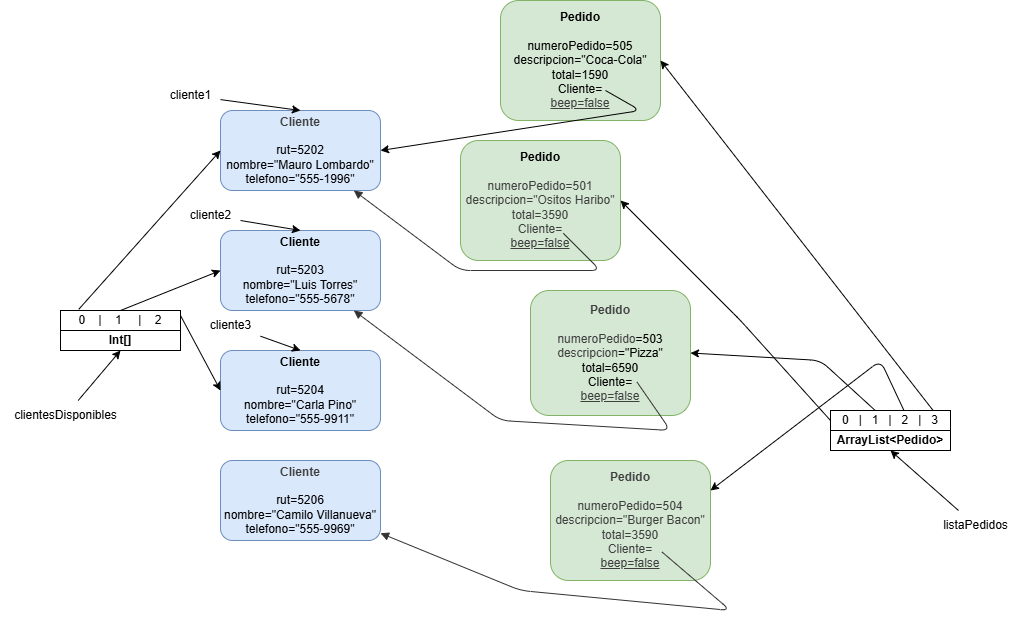

The diagram above was exported from draw.io. Its source (the exported page's mxGraphModel, read from the mxfile embedded in the PNG):
<mxGraphModel dx="1042" dy="1417" grid="1" gridSize="10" guides="1" tooltips="1" connect="1" arrows="1" fold="1" page="1" pageScale="1" pageWidth="1100" pageHeight="850" math="0" shadow="0">
  <root>
    <mxCell id="0" />
    <mxCell id="1" parent="0" />
    <mxCell id="28" parent="1" style="ellipse;whiteSpace=wrap;html=1;" value="" vertex="1">
      <mxGeometry height="15" width="15" x="560" y="200" as="geometry" />
    </mxCell>
    <mxCell id="p1" parent="1" style="rounded=1;whiteSpace=wrap;html=1;fillColor=#d5e8d4;strokeColor=#82b366;" value="&lt;b&gt;Pedido&lt;/b&gt;&lt;div&gt;&lt;b&gt;&lt;br&gt;&lt;/b&gt;&lt;/div&gt;&lt;div&gt;&lt;div style=&quot;color: rgb(63, 63, 63); scrollbar-color: rgb(226, 226, 226) rgb(251, 251, 251);&quot;&gt;numeroPedido=&lt;span style=&quot;color: rgb(63, 63, 63);&quot;&gt;501&lt;/span&gt;&lt;br style=&quot;color: rgb(63, 63, 63); scrollbar-color: rgb(226, 226, 226) rgb(251, 251, 251);&quot;&gt;descripcion=&lt;span style=&quot;color: rgb(63, 63, 63);&quot;&gt;&quot;Ositos Haribo&quot;&lt;/span&gt;&lt;br style=&quot;color: rgb(63, 63, 63); scrollbar-color: rgb(226, 226, 226) rgb(251, 251, 251);&quot;&gt;total=&lt;span style=&quot;color: rgb(63, 63, 63); background-color: transparent;&quot;&gt;3590&lt;/span&gt;&lt;/div&gt;&lt;div style=&quot;color: rgb(63, 63, 63); scrollbar-color: rgb(226, 226, 226) rgb(251, 251, 251);&quot;&gt;Cliente=&lt;/div&gt;&lt;div style=&quot;color: rgb(63, 63, 63); scrollbar-color: rgb(226, 226, 226) rgb(251, 251, 251);&quot;&gt;&lt;u style=&quot;scrollbar-color: rgb(226, 226, 226) rgb(251, 251, 251); color: rgb(63, 63, 63);&quot;&gt;beep=false&lt;/u&gt;&lt;/div&gt;&lt;/div&gt;" vertex="1">
      <mxGeometry height="120" width="160" x="470" y="120" as="geometry" />
    </mxCell>
    <mxCell id="27" parent="1" style="rounded=1;whiteSpace=wrap;html=1;arcSize=50;" value="" vertex="1">
      <mxGeometry height="10" width="10" x="610" y="60" as="geometry" />
    </mxCell>
    <mxCell id="c1" parent="1" style="rounded=1;whiteSpace=wrap;html=1;fillColor=#dae8fc;strokeColor=#6c8ebf;" value="&lt;b style=&quot;color: rgb(63, 63, 63); scrollbar-color: rgb(226, 226, 226) rgb(251, 251, 251);&quot;&gt;Cliente&lt;/b&gt;&lt;div&gt;&lt;br&gt;&lt;/div&gt;&lt;div&gt;rut=5202&lt;br&gt;nombre=&quot;Mauro Lombardo&quot;&lt;br&gt;telefono=&quot;555-1996&quot;&lt;/div&gt;" vertex="1">
      <mxGeometry height="80" width="160" x="230" y="90" as="geometry" />
    </mxCell>
    <mxCell id="c2" parent="1" style="rounded=1;whiteSpace=wrap;html=1;fillColor=#dae8fc;strokeColor=#6c8ebf;" value="&lt;b&gt;Cliente&lt;/b&gt;&lt;div&gt;&lt;b&gt;&lt;br&gt;&lt;/b&gt;rut=5203&lt;br&gt;nombre=&quot;Luis Torres&quot;&lt;br&gt;telefono=&quot;555-5678&quot;&lt;/div&gt;" vertex="1">
      <mxGeometry height="80" width="160" x="230" y="210" as="geometry" />
    </mxCell>
    <mxCell id="c3" parent="1" style="rounded=1;whiteSpace=wrap;html=1;fillColor=#dae8fc;strokeColor=#6c8ebf;" value="&lt;b&gt;Cliente&lt;/b&gt;&lt;div&gt;&lt;br&gt;&lt;/div&gt;&lt;div&gt;rut=5204&lt;br&gt;nombre=&quot;Carla Pino&quot;&lt;br&gt;telefono=&quot;555-9911&quot;&lt;/div&gt;" vertex="1">
      <mxGeometry height="80" width="160" x="230" y="330" as="geometry" />
    </mxCell>
    <mxCell id="c4" parent="1" style="rounded=1;whiteSpace=wrap;html=1;fillColor=#dae8fc;strokeColor=#6c8ebf;" value="&lt;b style=&quot;color: rgb(63, 63, 63); scrollbar-color: rgb(226, 226, 226) rgb(251, 251, 251);&quot;&gt;Cliente&lt;/b&gt;&lt;div&gt;&lt;b&gt;&lt;br&gt;&lt;/b&gt;rut=5206&lt;br&gt;nombre=&quot;Camilo Villanueva&quot;&lt;br&gt;telefono=&quot;555-9969&quot;&lt;/div&gt;" vertex="1">
      <mxGeometry height="80" width="160" x="230" y="440" as="geometry" />
    </mxCell>
    <mxCell id="p3" parent="1" style="rounded=1;whiteSpace=wrap;html=1;fillColor=#d5e8d4;strokeColor=#82b366;" value="&lt;b style=&quot;color: rgb(63, 63, 63); scrollbar-color: rgb(226, 226, 226) rgb(251, 251, 251);&quot;&gt;Pedido&lt;/b&gt;&lt;div&gt;&lt;b&gt;&lt;br&gt;&lt;/b&gt;&lt;span style=&quot;color: rgb(63, 63, 63);&quot;&gt;numeroPedido&lt;/span&gt;=503&lt;br&gt;&lt;span style=&quot;color: rgb(63, 63, 63);&quot;&gt;descripcion&lt;/span&gt;=&quot;Pizza&quot;&lt;br&gt;total=6590&lt;/div&gt;&lt;div&gt;Cliente=&lt;/div&gt;&lt;div&gt;&lt;u style=&quot;color: rgb(63, 63, 63); scrollbar-color: rgb(226, 226, 226) rgb(251, 251, 251);&quot;&gt;beep=false&lt;/u&gt;&lt;/div&gt;" vertex="1">
      <mxGeometry height="125" width="160" x="540" y="270" as="geometry" />
    </mxCell>
    <mxCell id="p4" parent="1" style="rounded=1;whiteSpace=wrap;html=1;fillColor=#d5e8d4;strokeColor=#82b366;" value="&lt;b style=&quot;color: rgb(63, 63, 63); scrollbar-color: rgb(226, 226, 226) rgb(251, 251, 251);&quot;&gt;Pedido&lt;/b&gt;&lt;div&gt;&lt;b&gt;&lt;br&gt;&lt;/b&gt;&lt;/div&gt;&lt;div&gt;&lt;div style=&quot;color: rgb(63, 63, 63); scrollbar-color: rgb(226, 226, 226) rgb(251, 251, 251);&quot;&gt;&lt;span style=&quot;scrollbar-color: rgb(226, 226, 226) rgb(251, 251, 251); color: rgb(63, 63, 63);&quot;&gt;numeroPedido&lt;/span&gt;=504&lt;br style=&quot;color: rgb(63, 63, 63); scrollbar-color: rgb(226, 226, 226) rgb(251, 251, 251);&quot;&gt;&lt;span style=&quot;scrollbar-color: rgb(226, 226, 226) rgb(251, 251, 251); color: rgb(63, 63, 63);&quot;&gt;descripcion&lt;/span&gt;=&quot;&lt;span style=&quot;color: rgb(63, 63, 63);&quot;&gt;Burger Bacon&lt;/span&gt;&quot;&lt;br style=&quot;color: rgb(63, 63, 63); scrollbar-color: rgb(226, 226, 226) rgb(251, 251, 251);&quot;&gt;total=&lt;span style=&quot;color: rgb(63, 63, 63); background-color: transparent;&quot;&gt;3590&lt;/span&gt;&lt;/div&gt;&lt;div style=&quot;color: rgb(63, 63, 63); scrollbar-color: rgb(226, 226, 226) rgb(251, 251, 251);&quot;&gt;Cliente=&lt;/div&gt;&lt;div style=&quot;color: rgb(63, 63, 63); scrollbar-color: rgb(226, 226, 226) rgb(251, 251, 251);&quot;&gt;&lt;u style=&quot;scrollbar-color: rgb(226, 226, 226) rgb(251, 251, 251); color: rgb(63, 63, 63);&quot;&gt;beep=false&lt;/u&gt;&lt;/div&gt;&lt;/div&gt;" vertex="1">
      <mxGeometry height="120" width="160" x="560" y="440" as="geometry" />
    </mxCell>
    <mxCell id="p5" parent="1" style="rounded=1;whiteSpace=wrap;html=1;fillColor=#d5e8d4;strokeColor=#82b366;" value="&lt;b&gt;Pedido&lt;/b&gt;&lt;div&gt;&lt;b&gt;&lt;br&gt;&lt;/b&gt;numeroPedido=505&lt;br&gt;descripcion=&quot;Coca-Cola&quot;&lt;br&gt;total=1590&lt;/div&gt;&lt;div&gt;Cliente=&lt;/div&gt;&lt;div&gt;&lt;u style=&quot;color: rgb(63, 63, 63); scrollbar-color: rgb(226, 226, 226) rgb(251, 251, 251);&quot;&gt;beep=false&lt;/u&gt;&lt;/div&gt;" vertex="1">
      <mxGeometry height="120" width="160" x="510" y="-20" as="geometry" />
    </mxCell>
    <mxCell id="e1" edge="1" parent="1" source="28" style="endArrow=block;html=1;strokeColor=#333333;exitX=1;exitY=1;exitDx=0;exitDy=0;" target="c1">
      <mxGeometry relative="1" as="geometry">
        <Array as="points">
          <mxPoint x="610" y="250" />
          <mxPoint x="470" y="250" />
        </Array>
        <mxPoint x="460" y="160.55555555555566" as="sourcePoint" />
      </mxGeometry>
    </mxCell>
    <mxCell id="e3" edge="1" parent="1" style="endArrow=block;html=1;strokeColor=#333333;exitX=1;exitY=0;exitDx=0;exitDy=0;" target="c2">
      <mxGeometry relative="1" as="geometry">
        <Array as="points">
          <mxPoint x="680" y="410" />
          <mxPoint x="510" y="400" />
        </Array>
        <mxPoint x="646.4624364852334" y="361.51460803352006" as="sourcePoint" />
      </mxGeometry>
    </mxCell>
    <mxCell id="e4" edge="1" parent="1" style="endArrow=block;html=1;strokeColor=#333333;exitX=0;exitY=0;exitDx=0;exitDy=0;" target="c4">
      <mxGeometry relative="1" as="geometry">
        <Array as="points">
          <mxPoint x="740" y="590" />
          <mxPoint x="530" y="570" />
        </Array>
        <mxPoint x="671.4644660940671" y="531.4644660940671" as="sourcePoint" />
      </mxGeometry>
    </mxCell>
    <mxCell id="3" edge="1" parent="1" source="2" style="edgeStyle=none;html=1;entryX=0.5;entryY=0;entryDx=0;entryDy=0;" target="c1">
      <mxGeometry relative="1" as="geometry" />
    </mxCell>
    <mxCell id="2" parent="1" style="text;html=1;align=center;verticalAlign=middle;resizable=0;points=[];autosize=1;strokeColor=none;fillColor=none;" value="cliente1" vertex="1">
      <mxGeometry height="30" width="60" x="170" y="60" as="geometry" />
    </mxCell>
    <mxCell id="5" edge="1" parent="1" source="4" style="edgeStyle=none;html=1;entryX=0.5;entryY=0;entryDx=0;entryDy=0;" target="c2">
      <mxGeometry relative="1" as="geometry" />
    </mxCell>
    <mxCell id="4" parent="1" style="text;html=1;align=center;verticalAlign=middle;resizable=0;points=[];autosize=1;strokeColor=none;fillColor=none;" value="cliente2" vertex="1">
      <mxGeometry height="30" width="60" x="190" y="180" as="geometry" />
    </mxCell>
    <mxCell id="7" edge="1" parent="1" source="6" style="edgeStyle=none;html=1;entryX=0.5;entryY=0;entryDx=0;entryDy=0;" target="c3">
      <mxGeometry relative="1" as="geometry" />
    </mxCell>
    <mxCell id="6" parent="1" style="text;html=1;align=center;verticalAlign=middle;resizable=0;points=[];autosize=1;strokeColor=none;fillColor=none;" value="cliente3" vertex="1">
      <mxGeometry height="30" width="60" x="210" y="290" as="geometry" />
    </mxCell>
    <mxCell id="9" edge="1" parent="1" source="8" style="edgeStyle=none;html=1;entryX=0.5;entryY=1;entryDx=0;entryDy=0;" target="18">
      <mxGeometry relative="1" as="geometry">
        <mxPoint x="300" y="300" as="targetPoint" />
      </mxGeometry>
    </mxCell>
    <mxCell id="8" parent="1" style="text;html=1;align=center;verticalAlign=middle;resizable=0;points=[];autosize=1;strokeColor=none;fillColor=none;" value="clientesDisponibles" vertex="1">
      <mxGeometry height="30" width="130" x="10" y="380" as="geometry" />
    </mxCell>
    <mxCell id="11" edge="1" parent="1" source="10" style="edgeStyle=none;html=1;entryX=0;entryY=0.5;entryDx=0;entryDy=0;exitX=0.152;exitY=-0.058;exitDx=0;exitDy=0;exitPerimeter=0;" target="c1">
      <mxGeometry relative="1" as="geometry" />
    </mxCell>
    <mxCell id="12" edge="1" parent="1" source="10" style="edgeStyle=none;html=1;exitX=0.5;exitY=0;exitDx=0;exitDy=0;entryX=0;entryY=0.5;entryDx=0;entryDy=0;" target="c2">
      <mxGeometry relative="1" as="geometry" />
    </mxCell>
    <mxCell id="13" edge="1" parent="1" source="10" style="edgeStyle=none;html=1;exitX=1;exitY=0.25;exitDx=0;exitDy=0;entryX=0;entryY=0.5;entryDx=0;entryDy=0;" target="c3">
      <mxGeometry relative="1" as="geometry">
        <Array as="points" />
      </mxGeometry>
    </mxCell>
    <mxCell id="21" edge="1" parent="1" source="17" style="edgeStyle=none;html=1;entryX=0.5;entryY=1;entryDx=0;entryDy=0;" target="20">
      <mxGeometry relative="1" as="geometry" />
    </mxCell>
    <mxCell id="17" parent="1" style="text;html=1;align=center;verticalAlign=middle;resizable=0;points=[];autosize=1;strokeColor=none;fillColor=none;" value="listaPedidos" vertex="1">
      <mxGeometry height="30" width="90" x="940" y="490" as="geometry" />
    </mxCell>
    <mxCell id="10" parent="1" style="whiteSpace=wrap;html=1;strokeColor=#000000;" value="0&amp;nbsp; &amp;nbsp; |&amp;nbsp; &amp;nbsp; 1&amp;nbsp; &amp;nbsp; &amp;nbsp;|&amp;nbsp; &amp;nbsp; 2" vertex="1">
      <mxGeometry height="20" width="120" x="70" y="290" as="geometry" />
    </mxCell>
    <mxCell id="18" parent="1" style="whiteSpace=wrap;html=1;" value="&lt;b&gt;Int[]&lt;/b&gt;" vertex="1">
      <mxGeometry height="20" width="120" x="70" y="310" as="geometry" />
    </mxCell>
    <mxCell id="22" edge="1" parent="1" source="19" style="edgeStyle=none;html=1;exitX=0;exitY=0.5;exitDx=0;exitDy=0;entryX=1;entryY=0.5;entryDx=0;entryDy=0;" target="p1">
      <mxGeometry relative="1" as="geometry">
        <Array as="points">
          <mxPoint x="750" y="300" />
        </Array>
      </mxGeometry>
    </mxCell>
    <mxCell id="23" edge="1" parent="1" source="19" style="edgeStyle=none;html=1;exitX=0.38;exitY=0.04;exitDx=0;exitDy=0;entryX=1;entryY=0.5;entryDx=0;entryDy=0;exitPerimeter=0;" target="p3">
      <mxGeometry relative="1" as="geometry">
        <Array as="points">
          <mxPoint x="830" y="340" />
        </Array>
      </mxGeometry>
    </mxCell>
    <mxCell id="24" edge="1" parent="1" source="19" style="edgeStyle=none;html=1;exitX=0.623;exitY=0.14;exitDx=0;exitDy=0;entryX=1;entryY=0.25;entryDx=0;entryDy=0;exitPerimeter=0;" target="p4">
      <mxGeometry relative="1" as="geometry">
        <Array as="points">
          <mxPoint x="890" y="340" />
        </Array>
      </mxGeometry>
    </mxCell>
    <mxCell id="25" edge="1" parent="1" source="19" style="edgeStyle=none;html=1;exitX=0.863;exitY=0.06;exitDx=0;exitDy=0;entryX=1;entryY=0.5;entryDx=0;entryDy=0;exitPerimeter=0;" target="p5">
      <mxGeometry relative="1" as="geometry" />
    </mxCell>
    <mxCell id="19" parent="1" style="whiteSpace=wrap;html=1;strokeColor=#000000;" value="0&amp;nbsp; &amp;nbsp;|&amp;nbsp; &amp;nbsp;1&amp;nbsp; &amp;nbsp;|&amp;nbsp; &amp;nbsp;2&amp;nbsp; &amp;nbsp;|&amp;nbsp; &amp;nbsp;3" vertex="1">
      <mxGeometry height="20" width="120" x="840" y="390" as="geometry" />
    </mxCell>
    <mxCell id="20" parent="1" style="whiteSpace=wrap;html=1;" value="&lt;b&gt;ArrayList&amp;lt;Pedido&amp;gt;&lt;/b&gt;" vertex="1">
      <mxGeometry height="20" width="120" x="840" y="410" as="geometry" />
    </mxCell>
    <mxCell id="26" edge="1" parent="1" source="27" style="edgeStyle=none;orthogonalLoop=1;jettySize=auto;html=1;entryX=1;entryY=0.5;entryDx=0;entryDy=0;exitX=0.5;exitY=1;exitDx=0;exitDy=0;" target="c1" value="">
      <mxGeometry relative="1" width="100" as="geometry">
        <Array as="points">
          <mxPoint x="650" y="90" />
        </Array>
        <mxPoint x="640" y="180" as="sourcePoint" />
        <mxPoint x="740" y="180" as="targetPoint" />
      </mxGeometry>
    </mxCell>
  </root>
</mxGraphModel>